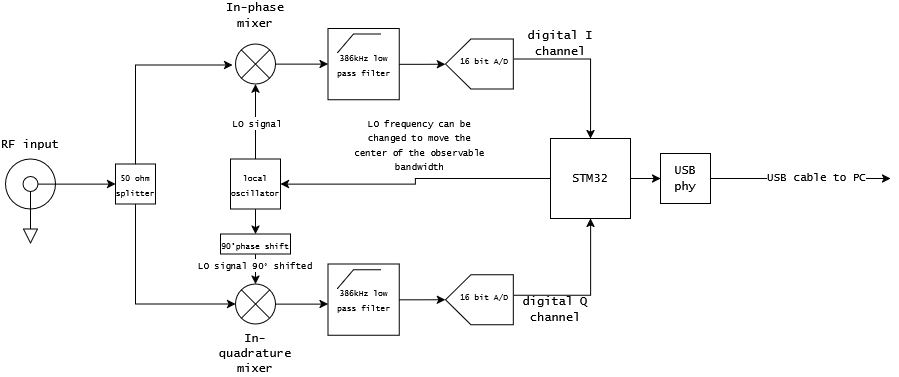

The diagram above was exported from draw.io. Its source (the exported page's mxGraphModel, read from the mxfile embedded in the PNG):
<mxGraphModel dx="2846" dy="626" grid="1" gridSize="10" guides="1" tooltips="1" connect="1" arrows="1" fold="1" page="1" pageScale="1" pageWidth="850" pageHeight="1100" math="0" shadow="0">
  <root>
    <mxCell id="0" />
    <mxCell id="1" parent="0" />
    <mxCell id="sGcyE0zHnGN2G3-hBXPz-1" parent="1" style="ellipse;whiteSpace=wrap;html=1;aspect=fixed;" value="" vertex="1">
      <mxGeometry height="50" width="50" x="-1095" y="310.62" as="geometry" />
    </mxCell>
    <mxCell id="sGcyE0zHnGN2G3-hBXPz-12" edge="1" parent="1" source="sGcyE0zHnGN2G3-hBXPz-3" style="edgeStyle=orthogonalEdgeStyle;rounded=0;orthogonalLoop=1;jettySize=auto;html=1;endArrow=block;endFill=0;endSize=13;">
      <mxGeometry relative="1" as="geometry">
        <mxPoint x="-1070" y="395.62" as="targetPoint" />
      </mxGeometry>
    </mxCell>
    <mxCell id="sGcyE0zHnGN2G3-hBXPz-15" edge="1" parent="1" source="sGcyE0zHnGN2G3-hBXPz-3" style="edgeStyle=orthogonalEdgeStyle;rounded=0;orthogonalLoop=1;jettySize=auto;html=1;entryX=0;entryY=0.5;entryDx=0;entryDy=0;" target="sGcyE0zHnGN2G3-hBXPz-14">
      <mxGeometry relative="1" as="geometry" />
    </mxCell>
    <mxCell id="sGcyE0zHnGN2G3-hBXPz-3" parent="1" style="ellipse;whiteSpace=wrap;html=1;aspect=fixed;" value="" vertex="1">
      <mxGeometry height="15" width="15" x="-1077.5" y="328.12" as="geometry" />
    </mxCell>
    <mxCell id="sGcyE0zHnGN2G3-hBXPz-13" parent="1" style="text;html=1;whiteSpace=wrap;strokeColor=none;fillColor=none;align=center;verticalAlign=middle;rounded=0;" value="&lt;font face=&quot;Lucida Console&quot;&gt;RF input&lt;/font&gt;" vertex="1">
      <mxGeometry height="30" width="60" x="-1100" y="280.62" as="geometry" />
    </mxCell>
    <mxCell id="sGcyE0zHnGN2G3-hBXPz-18" edge="1" parent="1" source="sGcyE0zHnGN2G3-hBXPz-14" style="edgeStyle=orthogonalEdgeStyle;rounded=0;orthogonalLoop=1;jettySize=auto;html=1;entryX=0;entryY=0.5;entryDx=0;entryDy=0;" target="sGcyE0zHnGN2G3-hBXPz-17">
      <mxGeometry relative="1" as="geometry">
        <Array as="points">
          <mxPoint x="-965" y="455.62" />
        </Array>
        <mxPoint x="-965" y="465.62" as="targetPoint" />
      </mxGeometry>
    </mxCell>
    <mxCell id="sGcyE0zHnGN2G3-hBXPz-14" parent="1" style="whiteSpace=wrap;html=1;aspect=fixed;" value="&lt;font style=&quot;font-size: 8px;&quot; face=&quot;Lucida Console&quot;&gt;50 ohm splitter&lt;/font&gt;" vertex="1">
      <mxGeometry height="40" width="40" x="-985" y="315.62" as="geometry" />
    </mxCell>
    <mxCell id="sGcyE0zHnGN2G3-hBXPz-33" edge="1" parent="1" source="sGcyE0zHnGN2G3-hBXPz-16" style="edgeStyle=orthogonalEdgeStyle;rounded=0;orthogonalLoop=1;jettySize=auto;html=1;exitX=1;exitY=0.5;exitDx=0;exitDy=0;entryX=0;entryY=0.5;entryDx=0;entryDy=0;" target="sGcyE0zHnGN2G3-hBXPz-32">
      <mxGeometry relative="1" as="geometry" />
    </mxCell>
    <mxCell id="sGcyE0zHnGN2G3-hBXPz-16" parent="1" style="ellipse;whiteSpace=wrap;html=1;aspect=fixed;" value="" vertex="1">
      <mxGeometry height="40" width="40" x="-865" y="195.62" as="geometry" />
    </mxCell>
    <mxCell id="sGcyE0zHnGN2G3-hBXPz-36" edge="1" parent="1" source="sGcyE0zHnGN2G3-hBXPz-17" style="edgeStyle=orthogonalEdgeStyle;rounded=0;orthogonalLoop=1;jettySize=auto;html=1;entryX=0;entryY=0.5;entryDx=0;entryDy=0;">
      <mxGeometry relative="1" as="geometry">
        <mxPoint x="-772.5" y="455.62" as="targetPoint" />
      </mxGeometry>
    </mxCell>
    <mxCell id="sGcyE0zHnGN2G3-hBXPz-17" parent="1" style="ellipse;whiteSpace=wrap;html=1;aspect=fixed;" value="" vertex="1">
      <mxGeometry height="40" width="40" x="-865" y="435.62" as="geometry" />
    </mxCell>
    <mxCell id="sGcyE0zHnGN2G3-hBXPz-20" edge="1" parent="1" source="sGcyE0zHnGN2G3-hBXPz-14" style="edgeStyle=orthogonalEdgeStyle;rounded=0;orthogonalLoop=1;jettySize=auto;html=1;entryX=-0.07;entryY=0.52;entryDx=0;entryDy=0;entryPerimeter=0;" target="sGcyE0zHnGN2G3-hBXPz-16">
      <mxGeometry relative="1" as="geometry">
        <Array as="points">
          <mxPoint x="-965" y="215.62" />
          <mxPoint x="-868" y="215.62" />
        </Array>
      </mxGeometry>
    </mxCell>
    <mxCell id="sGcyE0zHnGN2G3-hBXPz-21" edge="1" parent="1" source="sGcyE0zHnGN2G3-hBXPz-16" style="endArrow=none;html=1;rounded=0;exitX=0;exitY=1;exitDx=0;exitDy=0;entryX=1;entryY=0;entryDx=0;entryDy=0;" target="sGcyE0zHnGN2G3-hBXPz-16" value="">
      <mxGeometry height="50" relative="1" width="50" as="geometry">
        <mxPoint x="-855" y="225.62" as="sourcePoint" />
        <mxPoint x="-825" y="195.62" as="targetPoint" />
      </mxGeometry>
    </mxCell>
    <mxCell id="sGcyE0zHnGN2G3-hBXPz-22" edge="1" parent="1" source="sGcyE0zHnGN2G3-hBXPz-16" style="endArrow=none;html=1;rounded=0;exitX=0;exitY=0;exitDx=0;exitDy=0;entryX=1;entryY=1;entryDx=0;entryDy=0;" target="sGcyE0zHnGN2G3-hBXPz-16" value="">
      <mxGeometry height="50" relative="1" width="50" as="geometry">
        <mxPoint x="-785" y="305.62" as="sourcePoint" />
        <mxPoint x="-835" y="355.62" as="targetPoint" />
      </mxGeometry>
    </mxCell>
    <mxCell id="sGcyE0zHnGN2G3-hBXPz-23" edge="1" parent="1" style="endArrow=none;html=1;rounded=0;exitX=0;exitY=1;exitDx=0;exitDy=0;entryX=1;entryY=0;entryDx=0;entryDy=0;" value="">
      <mxGeometry height="50" relative="1" width="50" as="geometry">
        <mxPoint x="-859" y="469.62" as="sourcePoint" />
        <mxPoint x="-831" y="441.62" as="targetPoint" />
      </mxGeometry>
    </mxCell>
    <mxCell id="sGcyE0zHnGN2G3-hBXPz-24" edge="1" parent="1" style="endArrow=none;html=1;rounded=0;exitX=0;exitY=0;exitDx=0;exitDy=0;entryX=1;entryY=1;entryDx=0;entryDy=0;" value="">
      <mxGeometry height="50" relative="1" width="50" as="geometry">
        <Array as="points">
          <mxPoint x="-839" y="461.62" />
        </Array>
        <mxPoint x="-859" y="441.62" as="sourcePoint" />
        <mxPoint x="-831" y="469.62" as="targetPoint" />
      </mxGeometry>
    </mxCell>
    <mxCell id="sGcyE0zHnGN2G3-hBXPz-26" edge="1" parent="1" source="sGcyE0zHnGN2G3-hBXPz-25" style="edgeStyle=orthogonalEdgeStyle;rounded=0;orthogonalLoop=1;jettySize=auto;html=1;entryX=0.5;entryY=1;entryDx=0;entryDy=0;" target="sGcyE0zHnGN2G3-hBXPz-16">
      <mxGeometry relative="1" as="geometry" />
    </mxCell>
    <mxCell id="sGcyE0zHnGN2G3-hBXPz-27" connectable="0" parent="sGcyE0zHnGN2G3-hBXPz-26" style="edgeLabel;html=1;align=center;verticalAlign=middle;resizable=0;points=[];" value="&lt;font face=&quot;Lucida Console&quot; style=&quot;font-size: 9px;&quot;&gt;LO signal&lt;/font&gt;" vertex="1">
      <mxGeometry relative="1" x="-0.04" y="-1" as="geometry">
        <mxPoint as="offset" />
      </mxGeometry>
    </mxCell>
    <mxCell id="sGcyE0zHnGN2G3-hBXPz-29" edge="1" parent="1" source="sGcyE0zHnGN2G3-hBXPz-25" style="edgeStyle=orthogonalEdgeStyle;rounded=0;orthogonalLoop=1;jettySize=auto;html=1;entryX=0.5;entryY=0;entryDx=0;entryDy=0;" target="sGcyE0zHnGN2G3-hBXPz-28">
      <mxGeometry relative="1" as="geometry" />
    </mxCell>
    <mxCell id="sGcyE0zHnGN2G3-hBXPz-25" parent="1" style="whiteSpace=wrap;html=1;aspect=fixed;" value="&lt;font face=&quot;Lucida Console&quot; style=&quot;font-size: 8px;&quot;&gt;local oscillator&lt;/font&gt;" vertex="1">
      <mxGeometry height="50" width="50" x="-870" y="310.62" as="geometry" />
    </mxCell>
    <mxCell id="sGcyE0zHnGN2G3-hBXPz-30" edge="1" parent="1" source="sGcyE0zHnGN2G3-hBXPz-28" style="edgeStyle=orthogonalEdgeStyle;rounded=0;orthogonalLoop=1;jettySize=auto;html=1;exitX=0.5;exitY=1;exitDx=0;exitDy=0;entryX=0.5;entryY=0;entryDx=0;entryDy=0;" target="sGcyE0zHnGN2G3-hBXPz-17">
      <mxGeometry relative="1" as="geometry" />
    </mxCell>
    <mxCell id="sGcyE0zHnGN2G3-hBXPz-31" connectable="0" parent="sGcyE0zHnGN2G3-hBXPz-30" style="edgeLabel;html=1;align=center;verticalAlign=middle;resizable=0;points=[];" value="&lt;font face=&quot;Lucida Console&quot; style=&quot;font-size: 9px;&quot;&gt;LO signal 90&lt;span id=&quot;degree-symbol&quot; class=&quot;font3&quot;&gt;° shifted&lt;/span&gt;&lt;/font&gt;" vertex="1">
      <mxGeometry relative="1" x="-0.2857" y="-1" as="geometry">
        <mxPoint as="offset" />
      </mxGeometry>
    </mxCell>
    <mxCell id="sGcyE0zHnGN2G3-hBXPz-28" parent="1" style="rounded=0;whiteSpace=wrap;html=1;" value="&lt;font face=&quot;Lucida Console&quot; style=&quot;font-size: 8px;&quot;&gt;90&lt;span id=&quot;degree-symbol&quot; class=&quot;font3&quot;&gt;°phase shift&lt;/span&gt;&lt;/font&gt;" vertex="1">
      <mxGeometry height="20" width="70" x="-880" y="385.62" as="geometry" />
    </mxCell>
    <mxCell id="sGcyE0zHnGN2G3-hBXPz-46" edge="1" parent="1" source="sGcyE0zHnGN2G3-hBXPz-32" style="edgeStyle=orthogonalEdgeStyle;rounded=0;orthogonalLoop=1;jettySize=auto;html=1;">
      <mxGeometry relative="1" as="geometry">
        <mxPoint x="-655" y="215.625" as="targetPoint" />
      </mxGeometry>
    </mxCell>
    <mxCell id="sGcyE0zHnGN2G3-hBXPz-32" parent="1" style="whiteSpace=wrap;html=1;aspect=fixed;" value="&lt;font style=&quot;font-size: 8px;&quot; face=&quot;Lucida Console&quot;&gt;386kHz low pass filter&lt;/font&gt;" vertex="1">
      <mxGeometry height="71.25" width="71.25" x="-772.5" y="180" as="geometry" />
    </mxCell>
    <mxCell id="sGcyE0zHnGN2G3-hBXPz-39" edge="1" parent="1" style="endArrow=none;html=1;rounded=0;" value="">
      <mxGeometry height="50" relative="1" width="50" as="geometry">
        <Array as="points">
          <mxPoint x="-747.01" y="185.62" />
        </Array>
        <mxPoint x="-762.99" y="204.37" as="sourcePoint" />
        <mxPoint x="-719.51" y="185.62" as="targetPoint" />
      </mxGeometry>
    </mxCell>
    <mxCell id="sGcyE0zHnGN2G3-hBXPz-47" edge="1" parent="1" source="sGcyE0zHnGN2G3-hBXPz-40" style="edgeStyle=orthogonalEdgeStyle;rounded=0;orthogonalLoop=1;jettySize=auto;html=1;entryX=0.5;entryY=1;entryDx=0;entryDy=0;" target="sGcyE0zHnGN2G3-hBXPz-44">
      <mxGeometry relative="1" as="geometry" />
    </mxCell>
    <mxCell id="sGcyE0zHnGN2G3-hBXPz-40" parent="1" style="whiteSpace=wrap;html=1;aspect=fixed;" value="&lt;font style=&quot;font-size: 8px;&quot; face=&quot;Lucida Console&quot;&gt;386kHz low pass filter&lt;/font&gt;" vertex="1">
      <mxGeometry height="71.25" width="71.25" x="-772.5" y="415.62" as="geometry" />
    </mxCell>
    <mxCell id="sGcyE0zHnGN2G3-hBXPz-41" edge="1" parent="1" style="endArrow=none;html=1;rounded=0;" value="">
      <mxGeometry height="50" relative="1" width="50" as="geometry">
        <Array as="points">
          <mxPoint x="-747.01" y="421.24" />
        </Array>
        <mxPoint x="-762.99" y="439.99" as="sourcePoint" />
        <mxPoint x="-719.51" y="421.24" as="targetPoint" />
      </mxGeometry>
    </mxCell>
    <mxCell id="sGcyE0zHnGN2G3-hBXPz-42" parent="1" style="shape=offPageConnector;whiteSpace=wrap;html=1;rotation=90;" value="" vertex="1">
      <mxGeometry height="67.81" width="50" x="-646.09" y="181.70999999999998" as="geometry" />
    </mxCell>
    <mxCell id="sGcyE0zHnGN2G3-hBXPz-50" edge="1" parent="1" source="sGcyE0zHnGN2G3-hBXPz-43" style="edgeStyle=orthogonalEdgeStyle;rounded=0;orthogonalLoop=1;jettySize=auto;html=1;entryX=0.5;entryY=0;entryDx=0;entryDy=0;" target="sGcyE0zHnGN2G3-hBXPz-48">
      <mxGeometry relative="1" as="geometry" />
    </mxCell>
    <mxCell id="sGcyE0zHnGN2G3-hBXPz-43" parent="1" style="text;html=1;whiteSpace=wrap;strokeColor=none;fillColor=none;align=center;verticalAlign=middle;rounded=0;" value="&lt;font face=&quot;Lucida Console&quot; style=&quot;font-size: 8px;&quot;&gt;16 bit A/D&lt;/font&gt;" vertex="1">
      <mxGeometry height="30" width="60" x="-646.09" y="195.62" as="geometry" />
    </mxCell>
    <mxCell id="sGcyE0zHnGN2G3-hBXPz-44" parent="1" style="shape=offPageConnector;whiteSpace=wrap;html=1;rotation=90;" value="" vertex="1">
      <mxGeometry height="67.81" width="50" x="-646.095" y="417.34499999999997" as="geometry" />
    </mxCell>
    <mxCell id="sGcyE0zHnGN2G3-hBXPz-51" edge="1" parent="1" source="sGcyE0zHnGN2G3-hBXPz-45" style="edgeStyle=orthogonalEdgeStyle;rounded=0;orthogonalLoop=1;jettySize=auto;html=1;entryX=0.5;entryY=1;entryDx=0;entryDy=0;" target="sGcyE0zHnGN2G3-hBXPz-48">
      <mxGeometry relative="1" as="geometry" />
    </mxCell>
    <mxCell id="sGcyE0zHnGN2G3-hBXPz-45" parent="1" style="text;html=1;whiteSpace=wrap;strokeColor=none;fillColor=none;align=center;verticalAlign=middle;rounded=0;" value="&lt;font face=&quot;Lucida Console&quot; style=&quot;font-size: 8px;&quot;&gt;16 bit A/D&lt;/font&gt;" vertex="1">
      <mxGeometry height="30" width="60" x="-646.095" y="431.875" as="geometry" />
    </mxCell>
    <mxCell id="sGcyE0zHnGN2G3-hBXPz-52" edge="1" parent="1" source="sGcyE0zHnGN2G3-hBXPz-48" style="edgeStyle=orthogonalEdgeStyle;rounded=0;orthogonalLoop=1;jettySize=auto;html=1;entryX=0;entryY=0.5;entryDx=0;entryDy=0;" target="sGcyE0zHnGN2G3-hBXPz-49">
      <mxGeometry relative="1" as="geometry" />
    </mxCell>
    <mxCell id="sGcyE0zHnGN2G3-hBXPz-60" edge="1" parent="1" source="sGcyE0zHnGN2G3-hBXPz-48" style="edgeStyle=orthogonalEdgeStyle;rounded=0;orthogonalLoop=1;jettySize=auto;html=1;entryX=1;entryY=0.5;entryDx=0;entryDy=0;" target="sGcyE0zHnGN2G3-hBXPz-25">
      <mxGeometry relative="1" as="geometry" />
    </mxCell>
    <mxCell id="sGcyE0zHnGN2G3-hBXPz-48" parent="1" style="whiteSpace=wrap;html=1;aspect=fixed;" value="&lt;font face=&quot;Lucida Console&quot;&gt;STM32&lt;/font&gt;" vertex="1">
      <mxGeometry height="80" width="80" x="-550" y="290" as="geometry" />
    </mxCell>
    <mxCell id="sGcyE0zHnGN2G3-hBXPz-53" edge="1" parent="1" source="sGcyE0zHnGN2G3-hBXPz-49" style="edgeStyle=orthogonalEdgeStyle;rounded=0;orthogonalLoop=1;jettySize=auto;html=1;">
      <mxGeometry relative="1" as="geometry">
        <mxPoint x="-210" y="330" as="targetPoint" />
      </mxGeometry>
    </mxCell>
    <mxCell id="sGcyE0zHnGN2G3-hBXPz-54" connectable="0" parent="sGcyE0zHnGN2G3-hBXPz-53" style="edgeLabel;html=1;align=center;verticalAlign=middle;resizable=0;points=[];" value="&lt;div&gt;&lt;font face=&quot;Lucida Console&quot;&gt;USB cable to PC&lt;/font&gt;&lt;/div&gt;" vertex="1">
      <mxGeometry relative="1" x="0.1625" y="2" as="geometry">
        <mxPoint as="offset" />
      </mxGeometry>
    </mxCell>
    <mxCell id="sGcyE0zHnGN2G3-hBXPz-49" parent="1" style="whiteSpace=wrap;html=1;aspect=fixed;" value="&lt;font face=&quot;Lucida Console&quot;&gt;USB phy&lt;/font&gt;" vertex="1">
      <mxGeometry height="50" width="50" x="-440" y="305" as="geometry" />
    </mxCell>
    <mxCell id="sGcyE0zHnGN2G3-hBXPz-55" parent="1" style="text;html=1;whiteSpace=wrap;strokeColor=none;fillColor=none;align=center;verticalAlign=middle;rounded=0;" value="&lt;font face=&quot;Lucida Console&quot;&gt;In-phase mixer&lt;/font&gt;" vertex="1">
      <mxGeometry height="30" width="60" x="-875" y="151.71" as="geometry" />
    </mxCell>
    <mxCell id="sGcyE0zHnGN2G3-hBXPz-56" parent="1" style="text;html=1;whiteSpace=wrap;strokeColor=none;fillColor=none;align=center;verticalAlign=middle;rounded=0;" value="&lt;font face=&quot;Lucida Console&quot;&gt;In-quadrature mixer&lt;/font&gt;" vertex="1">
      <mxGeometry height="30" width="60" x="-875" y="490" as="geometry" />
    </mxCell>
    <mxCell id="sGcyE0zHnGN2G3-hBXPz-58" parent="1" style="text;html=1;whiteSpace=wrap;strokeColor=none;fillColor=none;align=center;verticalAlign=middle;rounded=0;" value="&lt;font face=&quot;Lucida Console&quot;&gt;digital I channel&lt;/font&gt;" vertex="1">
      <mxGeometry height="30" width="70" x="-575" y="180" as="geometry" />
    </mxCell>
    <mxCell id="sGcyE0zHnGN2G3-hBXPz-59" parent="1" style="text;html=1;whiteSpace=wrap;strokeColor=none;fillColor=none;align=center;verticalAlign=middle;rounded=0;" value="&lt;div&gt;&lt;font face=&quot;Lucida Console&quot;&gt;digital Q&lt;/font&gt;&lt;/div&gt;&lt;div&gt;&lt;font face=&quot;Lucida Console&quot;&gt;channel&lt;/font&gt;&lt;/div&gt;" vertex="1">
      <mxGeometry height="30" width="70" x="-580" y="445.62" as="geometry" />
    </mxCell>
    <mxCell id="sGcyE0zHnGN2G3-hBXPz-61" parent="1" style="text;html=1;whiteSpace=wrap;strokeColor=none;fillColor=none;align=center;verticalAlign=middle;rounded=0;" value="&lt;div&gt;&lt;font face=&quot;Lucida Console&quot; style=&quot;font-size: 9px;&quot;&gt;LO frequency can be changed to move the center of the observable bandwidth&lt;/font&gt;&lt;/div&gt;" vertex="1">
      <mxGeometry height="30" width="140" x="-750" y="280.62" as="geometry" />
    </mxCell>
  </root>
</mxGraphModel>